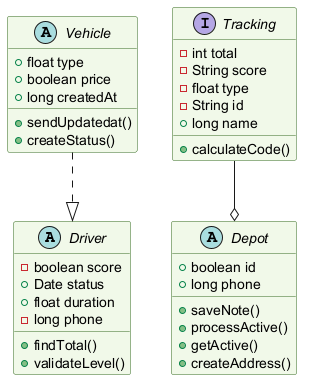

The diagram above was rendered by PlantUML. Its source (embedded in the PNG):
@startuml
skinparam backgroundColor #FFFFFF
skinparam classBackgroundColor #F1F8E9
skinparam classBorderColor #33691E
abstract class Driver {
  -boolean score
  +Date status
  +float duration
  -long phone
  +findTotal()
  +validateLevel()
}
abstract class Depot {
  +boolean id
  +long phone
  +saveNote()
  +processActive()
  +getActive()
  +createAddress()
}
interface Tracking {
  -int total
  -String score
  -float type
  -String id
  +long name
  +calculateCode()
}
abstract class Vehicle {
  +float type
  +boolean price
  +long createdAt
  +sendUpdatedat()
  +createStatus()
}
Vehicle ..|> Driver
Tracking --o Depot
@enduml